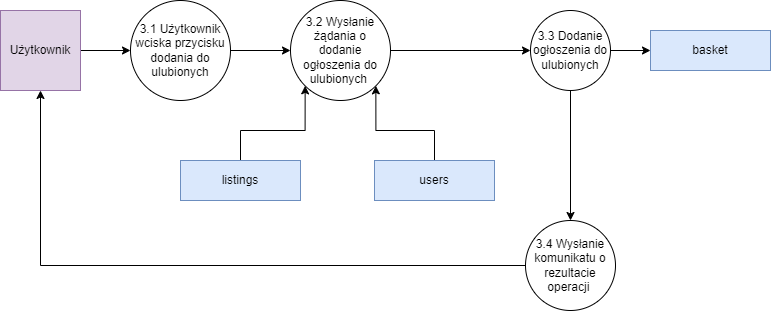

The diagram above was exported from draw.io. Its source (the exported page's mxGraphModel, read from the mxfile embedded in the PNG):
<mxGraphModel dx="1434" dy="772" grid="1" gridSize="10" guides="1" tooltips="1" connect="1" arrows="1" fold="1" page="1" pageScale="1" pageWidth="827" pageHeight="1169" math="0" shadow="0">
  <root>
    <mxCell id="0" />
    <mxCell id="1" parent="0" />
    <mxCell id="PtB5pUF4yF301E6nRsz_-12" style="edgeStyle=orthogonalEdgeStyle;rounded=0;orthogonalLoop=1;jettySize=auto;html=1;entryX=0;entryY=0.5;entryDx=0;entryDy=0;" edge="1" parent="1" source="PtB5pUF4yF301E6nRsz_-1" target="PtB5pUF4yF301E6nRsz_-7">
      <mxGeometry relative="1" as="geometry" />
    </mxCell>
    <mxCell id="PtB5pUF4yF301E6nRsz_-1" value="Użytkownik" style="whiteSpace=wrap;html=1;aspect=fixed;fillColor=#e1d5e7;strokeColor=#9673a6;" vertex="1" parent="1">
      <mxGeometry x="40" y="40" width="80" height="80" as="geometry" />
    </mxCell>
    <mxCell id="PtB5pUF4yF301E6nRsz_-21" style="edgeStyle=orthogonalEdgeStyle;rounded=0;orthogonalLoop=1;jettySize=auto;html=1;entryX=0.5;entryY=1;entryDx=0;entryDy=0;" edge="1" parent="1" source="PtB5pUF4yF301E6nRsz_-4" target="PtB5pUF4yF301E6nRsz_-1">
      <mxGeometry relative="1" as="geometry" />
    </mxCell>
    <mxCell id="PtB5pUF4yF301E6nRsz_-4" value="3.4 Wysłanie komunikatu o rezultacie operacji&amp;nbsp;" style="ellipse;whiteSpace=wrap;html=1;aspect=fixed;" vertex="1" parent="1">
      <mxGeometry x="565" y="250" width="90" height="90" as="geometry" />
    </mxCell>
    <mxCell id="PtB5pUF4yF301E6nRsz_-19" value="" style="edgeStyle=orthogonalEdgeStyle;rounded=0;orthogonalLoop=1;jettySize=auto;html=1;" edge="1" parent="1" source="PtB5pUF4yF301E6nRsz_-5" target="PtB5pUF4yF301E6nRsz_-8">
      <mxGeometry relative="1" as="geometry" />
    </mxCell>
    <mxCell id="PtB5pUF4yF301E6nRsz_-20" style="edgeStyle=orthogonalEdgeStyle;rounded=0;orthogonalLoop=1;jettySize=auto;html=1;" edge="1" parent="1" source="PtB5pUF4yF301E6nRsz_-5" target="PtB5pUF4yF301E6nRsz_-4">
      <mxGeometry relative="1" as="geometry" />
    </mxCell>
    <mxCell id="PtB5pUF4yF301E6nRsz_-5" value="3.3 Dodanie ogłoszenia do ulubionych" style="ellipse;whiteSpace=wrap;html=1;aspect=fixed;" vertex="1" parent="1">
      <mxGeometry x="570" y="40" width="80" height="80" as="geometry" />
    </mxCell>
    <mxCell id="PtB5pUF4yF301E6nRsz_-18" style="edgeStyle=orthogonalEdgeStyle;rounded=0;orthogonalLoop=1;jettySize=auto;html=1;entryX=0;entryY=0.5;entryDx=0;entryDy=0;" edge="1" parent="1" source="PtB5pUF4yF301E6nRsz_-6" target="PtB5pUF4yF301E6nRsz_-5">
      <mxGeometry relative="1" as="geometry" />
    </mxCell>
    <mxCell id="PtB5pUF4yF301E6nRsz_-6" value="3.2 Wysłanie żądania o dodanie ogłoszenia do ulubionych&amp;nbsp;" style="ellipse;whiteSpace=wrap;html=1;aspect=fixed;" vertex="1" parent="1">
      <mxGeometry x="330" y="30" width="100" height="100" as="geometry" />
    </mxCell>
    <mxCell id="PtB5pUF4yF301E6nRsz_-14" value="" style="edgeStyle=orthogonalEdgeStyle;rounded=0;orthogonalLoop=1;jettySize=auto;html=1;" edge="1" parent="1" source="PtB5pUF4yF301E6nRsz_-7" target="PtB5pUF4yF301E6nRsz_-6">
      <mxGeometry relative="1" as="geometry" />
    </mxCell>
    <mxCell id="PtB5pUF4yF301E6nRsz_-7" value="3.1 Użytkownik wciska przycisku dodania do ulubionych" style="ellipse;whiteSpace=wrap;html=1;aspect=fixed;" vertex="1" parent="1">
      <mxGeometry x="170" y="30" width="100" height="100" as="geometry" />
    </mxCell>
    <mxCell id="PtB5pUF4yF301E6nRsz_-8" value="basket" style="rounded=0;whiteSpace=wrap;html=1;fillColor=#dae8fc;strokeColor=#6c8ebf;" vertex="1" parent="1">
      <mxGeometry x="690" y="60" width="120" height="40" as="geometry" />
    </mxCell>
    <mxCell id="PtB5pUF4yF301E6nRsz_-17" style="edgeStyle=orthogonalEdgeStyle;rounded=0;orthogonalLoop=1;jettySize=auto;html=1;entryX=1;entryY=1;entryDx=0;entryDy=0;" edge="1" parent="1" source="PtB5pUF4yF301E6nRsz_-10" target="PtB5pUF4yF301E6nRsz_-6">
      <mxGeometry relative="1" as="geometry" />
    </mxCell>
    <mxCell id="PtB5pUF4yF301E6nRsz_-10" value="users" style="rounded=0;whiteSpace=wrap;html=1;fillColor=#dae8fc;strokeColor=#6c8ebf;" vertex="1" parent="1">
      <mxGeometry x="414" y="190" width="120" height="40" as="geometry" />
    </mxCell>
    <mxCell id="PtB5pUF4yF301E6nRsz_-16" value="" style="edgeStyle=orthogonalEdgeStyle;rounded=0;orthogonalLoop=1;jettySize=auto;html=1;entryX=0;entryY=1;entryDx=0;entryDy=0;exitX=0.5;exitY=0;exitDx=0;exitDy=0;" edge="1" parent="1" source="PtB5pUF4yF301E6nRsz_-11" target="PtB5pUF4yF301E6nRsz_-6">
      <mxGeometry relative="1" as="geometry" />
    </mxCell>
    <mxCell id="PtB5pUF4yF301E6nRsz_-11" value="listings" style="rounded=0;whiteSpace=wrap;html=1;fillColor=#dae8fc;strokeColor=#6c8ebf;" vertex="1" parent="1">
      <mxGeometry x="220" y="190" width="120" height="40" as="geometry" />
    </mxCell>
  </root>
</mxGraphModel>